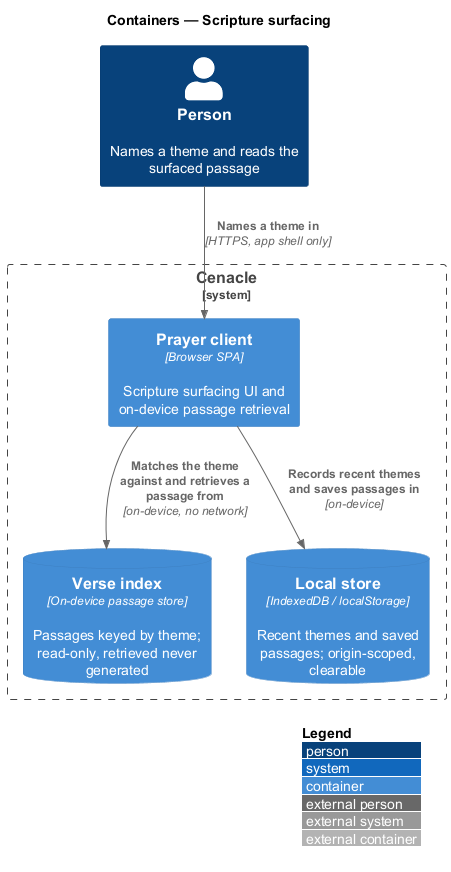

The diagram above was rendered by PlantUML. Its source (embedded in the PNG):
@startuml
!include <C4/C4_Container>
LAYOUT_WITH_LEGEND()
title Containers — Scripture surfacing

Person(person, "Person", "Names a theme and reads the surfaced passage")

System_Boundary(cenacle, "Cenacle") {
  Container(spa, "Prayer client", "Browser SPA", "Scripture surfacing UI and on-device passage retrieval")
  ContainerDb(verseIndex, "Verse index", "On-device passage store", "Passages keyed by theme; read-only, retrieved never generated")
  ContainerDb(localStore, "Local store", "IndexedDB / localStorage", "Recent themes and saved passages; origin-scoped, clearable")
}

Rel(person, spa, "Names a theme in", "HTTPS, app shell only")
Rel(spa, verseIndex, "Matches the theme against and retrieves a passage from", "on-device, no network")
Rel(spa, localStore, "Records recent themes and saves passages in", "on-device")
@enduml